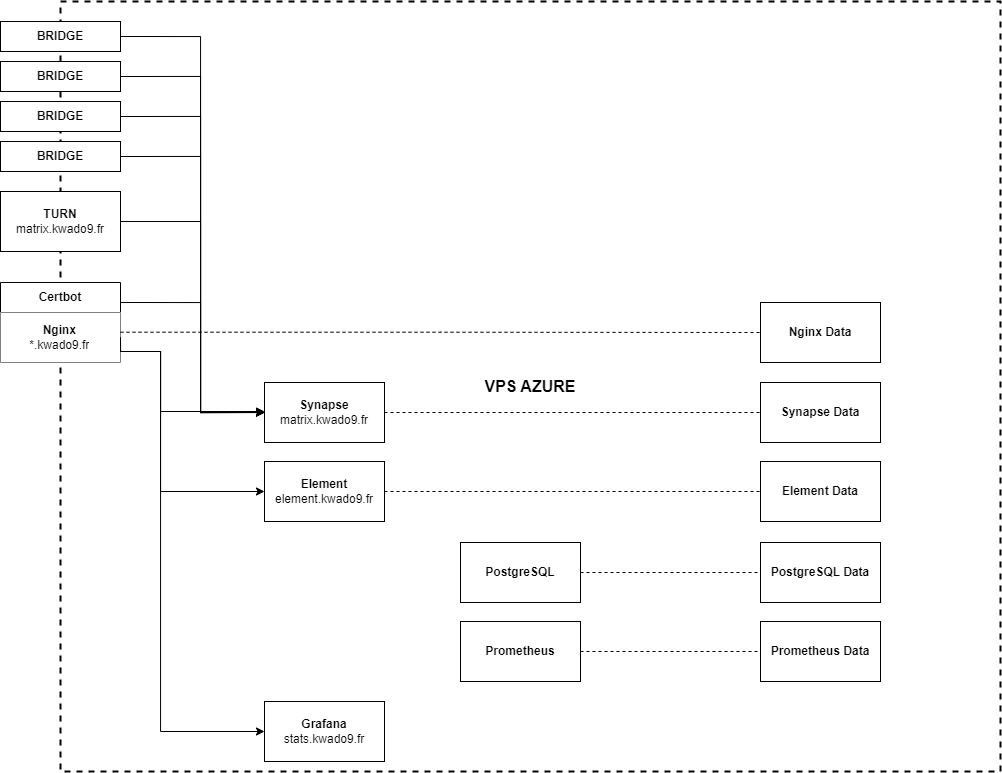

The diagram above was exported from draw.io. Its source (the exported page's mxGraphModel, read from the mxfile embedded in the PNG):
<mxGraphModel dx="1687" dy="984" grid="1" gridSize="10" guides="1" tooltips="1" connect="1" arrows="1" fold="1" page="1" pageScale="1" pageWidth="827" pageHeight="1169" math="0" shadow="0">
  <root>
    <mxCell id="0" />
    <mxCell id="1" parent="0" />
    <mxCell id="4NhynWoGUCpLGZrsMt0z-57" value="&lt;font style=&quot;font-size: 16px;&quot;&gt;&lt;b&gt;VPS AZURE&lt;/b&gt;&lt;/font&gt;" style="rounded=0;whiteSpace=wrap;html=1;fillColor=none;dashed=1;strokeWidth=2;" vertex="1" parent="1">
      <mxGeometry x="210" y="150" width="940" height="770" as="geometry" />
    </mxCell>
    <mxCell id="4NhynWoGUCpLGZrsMt0z-37" style="edgeStyle=orthogonalEdgeStyle;rounded=0;orthogonalLoop=1;jettySize=auto;html=1;exitX=1;exitY=0.5;exitDx=0;exitDy=0;entryX=0;entryY=0.5;entryDx=0;entryDy=0;" edge="1" parent="1" source="4NhynWoGUCpLGZrsMt0z-10" target="4NhynWoGUCpLGZrsMt0z-12">
      <mxGeometry relative="1" as="geometry">
        <Array as="points">
          <mxPoint x="350" y="305" />
          <mxPoint x="350" y="561" />
        </Array>
      </mxGeometry>
    </mxCell>
    <mxCell id="4NhynWoGUCpLGZrsMt0z-10" value="&lt;b&gt;BRIDGE&lt;/b&gt;" style="rounded=0;whiteSpace=wrap;html=1;" vertex="1" parent="1">
      <mxGeometry x="150" y="290" width="120" height="30" as="geometry" />
    </mxCell>
    <mxCell id="4NhynWoGUCpLGZrsMt0z-51" style="edgeStyle=orthogonalEdgeStyle;rounded=0;orthogonalLoop=1;jettySize=auto;html=1;exitX=1;exitY=0.5;exitDx=0;exitDy=0;entryX=0;entryY=0.5;entryDx=0;entryDy=0;dashed=1;endArrow=none;endFill=0;" edge="1" parent="1" source="4NhynWoGUCpLGZrsMt0z-11" target="4NhynWoGUCpLGZrsMt0z-28">
      <mxGeometry relative="1" as="geometry" />
    </mxCell>
    <mxCell id="4NhynWoGUCpLGZrsMt0z-11" value="&lt;b&gt;Element&lt;/b&gt;&lt;br&gt;element.kwado9.fr" style="rounded=0;whiteSpace=wrap;html=1;" vertex="1" parent="1">
      <mxGeometry x="414" y="610" width="120" height="60" as="geometry" />
    </mxCell>
    <mxCell id="4NhynWoGUCpLGZrsMt0z-50" style="edgeStyle=orthogonalEdgeStyle;rounded=0;orthogonalLoop=1;jettySize=auto;html=1;exitX=1;exitY=0.5;exitDx=0;exitDy=0;entryX=0;entryY=0.5;entryDx=0;entryDy=0;dashed=1;endArrow=none;endFill=0;" edge="1" parent="1" source="4NhynWoGUCpLGZrsMt0z-12" target="4NhynWoGUCpLGZrsMt0z-29">
      <mxGeometry relative="1" as="geometry" />
    </mxCell>
    <mxCell id="4NhynWoGUCpLGZrsMt0z-12" value="&lt;b&gt;Synapse&lt;/b&gt;&lt;br&gt;matrix.kwado9.fr" style="rounded=0;whiteSpace=wrap;html=1;" vertex="1" parent="1">
      <mxGeometry x="414" y="531" width="120" height="60" as="geometry" />
    </mxCell>
    <mxCell id="4NhynWoGUCpLGZrsMt0z-39" style="edgeStyle=orthogonalEdgeStyle;rounded=0;orthogonalLoop=1;jettySize=auto;html=1;exitX=1;exitY=0.5;exitDx=0;exitDy=0;entryX=0;entryY=0.5;entryDx=0;entryDy=0;" edge="1" parent="1" source="4NhynWoGUCpLGZrsMt0z-13" target="4NhynWoGUCpLGZrsMt0z-12">
      <mxGeometry relative="1" as="geometry">
        <Array as="points">
          <mxPoint x="350" y="370" />
          <mxPoint x="350" y="561" />
        </Array>
      </mxGeometry>
    </mxCell>
    <mxCell id="4NhynWoGUCpLGZrsMt0z-13" value="&lt;b&gt;TURN&lt;/b&gt;&lt;br&gt;matrix.kwado9.fr" style="rounded=0;whiteSpace=wrap;html=1;" vertex="1" parent="1">
      <mxGeometry x="150" y="340" width="120" height="60" as="geometry" />
    </mxCell>
    <mxCell id="4NhynWoGUCpLGZrsMt0z-40" style="edgeStyle=orthogonalEdgeStyle;rounded=0;orthogonalLoop=1;jettySize=auto;html=1;exitX=1;exitY=0.25;exitDx=0;exitDy=0;entryX=0;entryY=0.5;entryDx=0;entryDy=0;" edge="1" parent="1" source="4NhynWoGUCpLGZrsMt0z-15" target="4NhynWoGUCpLGZrsMt0z-12">
      <mxGeometry relative="1" as="geometry">
        <Array as="points">
          <mxPoint x="350" y="451" />
          <mxPoint x="350" y="561" />
        </Array>
      </mxGeometry>
    </mxCell>
    <mxCell id="4NhynWoGUCpLGZrsMt0z-15" value="&lt;b&gt;Certbot&lt;/b&gt;" style="swimlane;fontStyle=0;childLayout=stackLayout;horizontal=1;startSize=30;horizontalStack=0;resizeParent=1;resizeParentMax=0;resizeLast=0;collapsible=1;marginBottom=0;whiteSpace=wrap;html=1;" vertex="1" parent="1">
      <mxGeometry x="150" y="431" width="120" height="80" as="geometry" />
    </mxCell>
    <mxCell id="4NhynWoGUCpLGZrsMt0z-16" value="&amp;nbsp; &amp;nbsp; &amp;nbsp; &amp;nbsp; &amp;nbsp; &amp;nbsp;&lt;b&gt;Nginx&lt;/b&gt;&lt;br&gt;&amp;nbsp; &amp;nbsp; &amp;nbsp; &amp;nbsp;*.kwado9.fr" style="text;strokeColor=none;fillColor=default;align=left;verticalAlign=middle;spacingLeft=4;spacingRight=4;overflow=hidden;points=[[0,0.5],[1,0.5]];portConstraint=eastwest;rotatable=0;whiteSpace=wrap;html=1;dashed=1;" vertex="1" parent="4NhynWoGUCpLGZrsMt0z-15">
      <mxGeometry y="30" width="120" height="50" as="geometry" />
    </mxCell>
    <mxCell id="4NhynWoGUCpLGZrsMt0z-36" style="edgeStyle=orthogonalEdgeStyle;rounded=0;orthogonalLoop=1;jettySize=auto;html=1;exitX=1;exitY=0.5;exitDx=0;exitDy=0;entryX=0;entryY=0.5;entryDx=0;entryDy=0;" edge="1" parent="1" source="4NhynWoGUCpLGZrsMt0z-20" target="4NhynWoGUCpLGZrsMt0z-12">
      <mxGeometry relative="1" as="geometry">
        <Array as="points">
          <mxPoint x="350" y="265" />
          <mxPoint x="350" y="561" />
        </Array>
      </mxGeometry>
    </mxCell>
    <mxCell id="4NhynWoGUCpLGZrsMt0z-20" value="&lt;b&gt;BRIDGE&lt;/b&gt;" style="rounded=0;whiteSpace=wrap;html=1;" vertex="1" parent="1">
      <mxGeometry x="150" y="250" width="120" height="30" as="geometry" />
    </mxCell>
    <mxCell id="4NhynWoGUCpLGZrsMt0z-33" style="edgeStyle=orthogonalEdgeStyle;rounded=0;orthogonalLoop=1;jettySize=auto;html=1;exitX=1;exitY=0.5;exitDx=0;exitDy=0;entryX=0;entryY=0.5;entryDx=0;entryDy=0;" edge="1" parent="1" source="4NhynWoGUCpLGZrsMt0z-21" target="4NhynWoGUCpLGZrsMt0z-12">
      <mxGeometry relative="1" as="geometry">
        <Array as="points">
          <mxPoint x="350" y="225" />
          <mxPoint x="350" y="561" />
        </Array>
      </mxGeometry>
    </mxCell>
    <mxCell id="4NhynWoGUCpLGZrsMt0z-21" value="&lt;b&gt;BRIDGE&lt;/b&gt;" style="rounded=0;whiteSpace=wrap;html=1;" vertex="1" parent="1">
      <mxGeometry x="150" y="210" width="120" height="30" as="geometry" />
    </mxCell>
    <mxCell id="4NhynWoGUCpLGZrsMt0z-35" style="edgeStyle=orthogonalEdgeStyle;rounded=0;orthogonalLoop=1;jettySize=auto;html=1;exitX=1;exitY=0.5;exitDx=0;exitDy=0;entryX=0;entryY=0.5;entryDx=0;entryDy=0;" edge="1" parent="1" source="4NhynWoGUCpLGZrsMt0z-22" target="4NhynWoGUCpLGZrsMt0z-12">
      <mxGeometry relative="1" as="geometry">
        <Array as="points">
          <mxPoint x="350" y="185" />
          <mxPoint x="350" y="561" />
        </Array>
      </mxGeometry>
    </mxCell>
    <mxCell id="4NhynWoGUCpLGZrsMt0z-22" value="&lt;b&gt;BRIDGE&lt;/b&gt;" style="rounded=0;whiteSpace=wrap;html=1;" vertex="1" parent="1">
      <mxGeometry x="150" y="170" width="120" height="30" as="geometry" />
    </mxCell>
    <mxCell id="4NhynWoGUCpLGZrsMt0z-23" value="&lt;b&gt;Grafana&lt;/b&gt;&lt;br&gt;stats.kwado9.fr" style="rounded=0;whiteSpace=wrap;html=1;" vertex="1" parent="1">
      <mxGeometry x="414" y="850" width="120" height="60" as="geometry" />
    </mxCell>
    <mxCell id="4NhynWoGUCpLGZrsMt0z-52" style="edgeStyle=orthogonalEdgeStyle;rounded=0;orthogonalLoop=1;jettySize=auto;html=1;exitX=1;exitY=0.5;exitDx=0;exitDy=0;entryX=0;entryY=0.5;entryDx=0;entryDy=0;dashed=1;endArrow=none;endFill=0;" edge="1" parent="1" source="4NhynWoGUCpLGZrsMt0z-24" target="4NhynWoGUCpLGZrsMt0z-30">
      <mxGeometry relative="1" as="geometry" />
    </mxCell>
    <mxCell id="4NhynWoGUCpLGZrsMt0z-24" value="&lt;b&gt;PostgreSQL&lt;/b&gt;" style="rounded=0;whiteSpace=wrap;html=1;" vertex="1" parent="1">
      <mxGeometry x="610" y="691" width="120" height="60" as="geometry" />
    </mxCell>
    <mxCell id="4NhynWoGUCpLGZrsMt0z-54" style="edgeStyle=orthogonalEdgeStyle;rounded=0;orthogonalLoop=1;jettySize=auto;html=1;exitX=1;exitY=0.5;exitDx=0;exitDy=0;entryX=0;entryY=0.5;entryDx=0;entryDy=0;dashed=1;endArrow=none;endFill=0;" edge="1" parent="1" source="4NhynWoGUCpLGZrsMt0z-25" target="4NhynWoGUCpLGZrsMt0z-31">
      <mxGeometry relative="1" as="geometry" />
    </mxCell>
    <mxCell id="4NhynWoGUCpLGZrsMt0z-25" value="&lt;b&gt;Prometheus&lt;/b&gt;" style="rounded=0;whiteSpace=wrap;html=1;" vertex="1" parent="1">
      <mxGeometry x="610" y="770" width="120" height="60" as="geometry" />
    </mxCell>
    <mxCell id="4NhynWoGUCpLGZrsMt0z-26" value="&lt;b&gt;Nginx Data&lt;/b&gt;" style="rounded=0;whiteSpace=wrap;html=1;" vertex="1" parent="1">
      <mxGeometry x="910" y="451" width="120" height="60" as="geometry" />
    </mxCell>
    <mxCell id="4NhynWoGUCpLGZrsMt0z-28" value="&lt;b&gt;Element Data&lt;/b&gt;" style="rounded=0;whiteSpace=wrap;html=1;" vertex="1" parent="1">
      <mxGeometry x="910" y="610" width="120" height="60" as="geometry" />
    </mxCell>
    <mxCell id="4NhynWoGUCpLGZrsMt0z-29" value="&lt;b&gt;Synapse Data&lt;/b&gt;" style="rounded=0;whiteSpace=wrap;html=1;" vertex="1" parent="1">
      <mxGeometry x="910" y="531" width="120" height="60" as="geometry" />
    </mxCell>
    <mxCell id="4NhynWoGUCpLGZrsMt0z-30" value="&lt;b&gt;PostgreSQL Data&lt;/b&gt;" style="rounded=0;whiteSpace=wrap;html=1;" vertex="1" parent="1">
      <mxGeometry x="910" y="691" width="120" height="60" as="geometry" />
    </mxCell>
    <mxCell id="4NhynWoGUCpLGZrsMt0z-31" value="&lt;b&gt;Prometheus Data&lt;/b&gt;" style="rounded=0;whiteSpace=wrap;html=1;" vertex="1" parent="1">
      <mxGeometry x="910" y="770" width="120" height="60" as="geometry" />
    </mxCell>
    <mxCell id="4NhynWoGUCpLGZrsMt0z-42" style="edgeStyle=orthogonalEdgeStyle;rounded=0;orthogonalLoop=1;jettySize=auto;html=1;exitX=1;exitY=0.5;exitDx=0;exitDy=0;entryX=0;entryY=0.5;entryDx=0;entryDy=0;" edge="1" parent="1" source="4NhynWoGUCpLGZrsMt0z-16" target="4NhynWoGUCpLGZrsMt0z-11">
      <mxGeometry x="0.0336" y="10" relative="1" as="geometry">
        <Array as="points">
          <mxPoint x="270" y="500" />
          <mxPoint x="310" y="500" />
          <mxPoint x="310" y="640" />
        </Array>
        <mxPoint as="offset" />
      </mxGeometry>
    </mxCell>
    <mxCell id="4NhynWoGUCpLGZrsMt0z-45" style="edgeStyle=orthogonalEdgeStyle;rounded=0;orthogonalLoop=1;jettySize=auto;html=1;exitX=1;exitY=0.5;exitDx=0;exitDy=0;entryX=0;entryY=0.5;entryDx=0;entryDy=0;" edge="1" parent="1" source="4NhynWoGUCpLGZrsMt0z-16" target="4NhynWoGUCpLGZrsMt0z-23">
      <mxGeometry relative="1" as="geometry">
        <Array as="points">
          <mxPoint x="270" y="500" />
          <mxPoint x="310" y="500" />
          <mxPoint x="310" y="880" />
        </Array>
      </mxGeometry>
    </mxCell>
    <mxCell id="4NhynWoGUCpLGZrsMt0z-46" style="edgeStyle=orthogonalEdgeStyle;rounded=0;orthogonalLoop=1;jettySize=auto;html=1;entryX=0;entryY=0.5;entryDx=0;entryDy=0;" edge="1" parent="1" target="4NhynWoGUCpLGZrsMt0z-12">
      <mxGeometry relative="1" as="geometry">
        <mxPoint x="270" y="500" as="sourcePoint" />
        <Array as="points">
          <mxPoint x="270" y="500" />
          <mxPoint x="310" y="500" />
          <mxPoint x="310" y="560" />
        </Array>
      </mxGeometry>
    </mxCell>
    <mxCell id="4NhynWoGUCpLGZrsMt0z-53" style="edgeStyle=orthogonalEdgeStyle;rounded=0;orthogonalLoop=1;jettySize=auto;html=1;exitX=1;exitY=0.5;exitDx=0;exitDy=0;entryX=0;entryY=0.5;entryDx=0;entryDy=0;dashed=1;endArrow=none;endFill=0;" edge="1" parent="1" target="4NhynWoGUCpLGZrsMt0z-26">
      <mxGeometry relative="1" as="geometry">
        <mxPoint x="270" y="480.71" as="sourcePoint" />
        <mxPoint x="646" y="480.71" as="targetPoint" />
      </mxGeometry>
    </mxCell>
  </root>
</mxGraphModel>